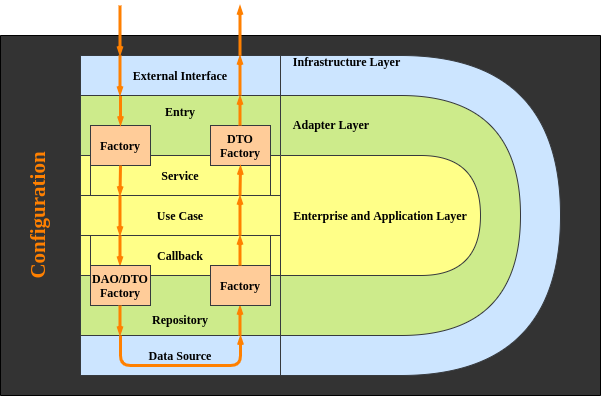

The diagram above was exported from draw.io. Its source (the exported page's mxGraphModel, read from the mxfile embedded in the PNG):
<mxGraphModel dx="824" dy="413" grid="1" gridSize="10" guides="1" tooltips="1" connect="1" arrows="1" fold="1" page="1" pageScale="1" pageWidth="850" pageHeight="1100" math="0" shadow="0">
  <root>
    <mxCell id="0" />
    <mxCell id="1" parent="0" />
    <mxCell id="v0oFuUHk5nI3R3pImggy-24" value="&lt;b style=&quot;font-size: 21px&quot;&gt;Configuration&lt;br&gt;&lt;br&gt;&lt;br&gt;&lt;br&gt;&lt;br&gt;&lt;br&gt;&lt;br&gt;&lt;br&gt;&lt;br&gt;&lt;br&gt;&lt;br&gt;&lt;br&gt;&lt;br&gt;&lt;br&gt;&lt;br&gt;&lt;br&gt;&lt;br&gt;&lt;br&gt;&lt;br&gt;&lt;br&gt;&lt;br&gt;&lt;br&gt;&lt;/b&gt;" style="rounded=0;whiteSpace=wrap;html=1;sketch=0;fontFamily=Garamond;rotation=270;fillColor=#333333;fontColor=#FF8000;" parent="1" vertex="1">
      <mxGeometry x="280" width="360" height="600" as="geometry" />
    </mxCell>
    <mxCell id="v0oFuUHk5nI3R3pImggy-18" value="Service" style="shape=process;whiteSpace=wrap;html=1;fontFamily=Garamond;fontStyle=1;fillColor=#ffff88;strokeColor=#36393d;rounded=0;size=0.05;" parent="1" vertex="1">
      <mxGeometry x="240" y="240" width="200" height="40" as="geometry" />
    </mxCell>
    <mxCell id="v0oFuUHk5nI3R3pImggy-15" value="Infrastructure Layer&amp;nbsp; &amp;nbsp; &amp;nbsp; &amp;nbsp; &amp;nbsp; &amp;nbsp; &amp;nbsp; &amp;nbsp; &amp;nbsp; &amp;nbsp; &amp;nbsp; &amp;nbsp; &amp;nbsp; &amp;nbsp; &amp;nbsp; &amp;nbsp; &amp;nbsp; &amp;nbsp; &amp;nbsp; &amp;nbsp; &amp;nbsp; &amp;nbsp; &amp;nbsp; &amp;nbsp; &amp;nbsp;&lt;br&gt;&lt;br&gt;&lt;br&gt;&lt;br&gt;&lt;br&gt;&lt;br&gt;&lt;br&gt;&lt;br&gt;&lt;br&gt;&lt;br&gt;&lt;br&gt;&lt;br&gt;&lt;br&gt;&lt;br&gt;&lt;br&gt;&lt;br&gt;&lt;br&gt;&lt;br&gt;&lt;br&gt;&lt;br&gt;&lt;br&gt;&lt;br&gt;&lt;br&gt;" style="shape=delay;whiteSpace=wrap;html=1;fontFamily=Garamond;fontStyle=1;fillColor=#cce5ff;strokeColor=#36393d;" parent="1" vertex="1">
      <mxGeometry x="440" y="140" width="280" height="320" as="geometry" />
    </mxCell>
    <mxCell id="v0oFuUHk5nI3R3pImggy-14" value="Adapter Layer&amp;nbsp; &amp;nbsp; &amp;nbsp; &amp;nbsp; &amp;nbsp; &amp;nbsp; &amp;nbsp; &amp;nbsp; &amp;nbsp; &amp;nbsp; &amp;nbsp; &amp;nbsp; &amp;nbsp; &amp;nbsp; &amp;nbsp; &amp;nbsp; &amp;nbsp; &amp;nbsp; &amp;nbsp; &amp;nbsp; &amp;nbsp; &amp;nbsp; &amp;nbsp;&amp;nbsp;&lt;br&gt;&lt;br&gt;&lt;br&gt;&lt;br&gt;&lt;br&gt;&lt;br&gt;&lt;br&gt;&lt;br&gt;&lt;br&gt;&lt;br&gt;&lt;br&gt;&lt;br&gt;&lt;br&gt;&lt;br&gt;" style="shape=delay;whiteSpace=wrap;html=1;fontFamily=Garamond;fontStyle=1;fillColor=#cdeb8b;strokeColor=#36393d;" parent="1" vertex="1">
      <mxGeometry x="440" y="180" width="240" height="240" as="geometry" />
    </mxCell>
    <mxCell id="v0oFuUHk5nI3R3pImggy-1" value="Entry&lt;br&gt;&lt;br&gt;&lt;br&gt;" style="rounded=0;whiteSpace=wrap;html=1;fontFamily=Garamond;fontStyle=1;fillColor=#cdeb8b;strokeColor=#36393d;" parent="1" vertex="1">
      <mxGeometry x="240" y="180" width="200" height="60" as="geometry" />
    </mxCell>
    <mxCell id="v0oFuUHk5nI3R3pImggy-3" value="Factory" style="rounded=0;whiteSpace=wrap;html=1;fontFamily=Garamond;fontStyle=1;fillColor=#ffcc99;strokeColor=#36393d;" parent="1" vertex="1">
      <mxGeometry x="250" y="210" width="60" height="40" as="geometry" />
    </mxCell>
    <mxCell id="v0oFuUHk5nI3R3pImggy-4" value="DTO Factory" style="rounded=0;whiteSpace=wrap;html=1;fontFamily=Garamond;fontStyle=1;fillColor=#ffcc99;strokeColor=#36393d;" parent="1" vertex="1">
      <mxGeometry x="370" y="210" width="60" height="40" as="geometry" />
    </mxCell>
    <mxCell id="v0oFuUHk5nI3R3pImggy-5" value="Use Case" style="rounded=0;whiteSpace=wrap;html=1;fontFamily=Garamond;fontStyle=1;fillColor=#ffff88;strokeColor=#36393d;" parent="1" vertex="1">
      <mxGeometry x="240" y="280" width="200" height="40" as="geometry" />
    </mxCell>
    <mxCell id="v0oFuUHk5nI3R3pImggy-7" value="&lt;br&gt;&lt;br&gt;Repository" style="rounded=0;whiteSpace=wrap;html=1;fontFamily=Garamond;fontStyle=1;fillColor=#cdeb8b;strokeColor=#36393d;" parent="1" vertex="1">
      <mxGeometry x="240" y="360" width="200" height="60" as="geometry" />
    </mxCell>
    <mxCell id="v0oFuUHk5nI3R3pImggy-9" value="Data Source" style="rounded=0;whiteSpace=wrap;html=1;fontFamily=Garamond;fontStyle=1;fillColor=#cce5ff;strokeColor=#36393d;" parent="1" vertex="1">
      <mxGeometry x="240" y="420" width="200" height="40" as="geometry" />
    </mxCell>
    <mxCell id="v0oFuUHk5nI3R3pImggy-13" value="Enterprise and Application Layer" style="shape=delay;whiteSpace=wrap;html=1;fontFamily=Garamond;fontStyle=1;fillColor=#ffff88;strokeColor=#36393d;" parent="1" vertex="1">
      <mxGeometry x="440" y="240" width="200" height="120" as="geometry" />
    </mxCell>
    <mxCell id="v0oFuUHk5nI3R3pImggy-17" value="Callback" style="shape=process;whiteSpace=wrap;html=1;backgroundOutline=1;size=0.05;fontFamily=Garamond;fontStyle=1;fillColor=#ffff88;strokeColor=#36393d;" parent="1" vertex="1">
      <mxGeometry x="240" y="320" width="200" height="40" as="geometry" />
    </mxCell>
    <mxCell id="v0oFuUHk5nI3R3pImggy-31" value="" style="endArrow=openThin;html=1;fillColor=#ffff88;strokeColor=#FF8000;strokeWidth=3;endFill=0;entryX=0.5;entryY=0;entryDx=0;entryDy=0;endSize=3;" parent="1" target="v0oFuUHk5nI3R3pImggy-3" edge="1">
      <mxGeometry width="50" height="50" relative="1" as="geometry">
        <mxPoint x="280" y="160" as="sourcePoint" />
        <mxPoint x="290" y="170" as="targetPoint" />
      </mxGeometry>
    </mxCell>
    <mxCell id="v0oFuUHk5nI3R3pImggy-33" value="" style="endArrow=openThin;html=1;fillColor=#ffff88;strokeColor=#FF8000;strokeWidth=3;endFill=0;endSize=3;" parent="1" edge="1">
      <mxGeometry width="50" height="50" relative="1" as="geometry">
        <mxPoint x="280" y="250" as="sourcePoint" />
        <mxPoint x="279.5" y="280" as="targetPoint" />
      </mxGeometry>
    </mxCell>
    <mxCell id="v0oFuUHk5nI3R3pImggy-34" value="" style="endArrow=openThin;html=1;fillColor=#ffff88;strokeColor=#FF8000;strokeWidth=3;endFill=0;endSize=3;" parent="1" edge="1">
      <mxGeometry width="50" height="50" relative="1" as="geometry">
        <mxPoint x="279.5" y="320" as="sourcePoint" />
        <mxPoint x="279.5" y="350" as="targetPoint" />
      </mxGeometry>
    </mxCell>
    <mxCell id="v0oFuUHk5nI3R3pImggy-35" value="" style="endArrow=openThin;html=1;fillColor=#ffff88;strokeColor=#FF8000;strokeWidth=3;endFill=0;endSize=3;" parent="1" edge="1">
      <mxGeometry width="50" height="50" relative="1" as="geometry">
        <mxPoint x="279.5" y="280" as="sourcePoint" />
        <mxPoint x="279.5" y="320" as="targetPoint" />
      </mxGeometry>
    </mxCell>
    <mxCell id="v0oFuUHk5nI3R3pImggy-37" value="" style="endArrow=openThin;html=1;fillColor=#ffff88;strokeColor=#FF8000;strokeWidth=3;endFill=0;endSize=3;" parent="1" edge="1">
      <mxGeometry width="50" height="50" relative="1" as="geometry">
        <mxPoint x="399.5" y="280" as="sourcePoint" />
        <mxPoint x="400" y="250" as="targetPoint" />
      </mxGeometry>
    </mxCell>
    <mxCell id="v0oFuUHk5nI3R3pImggy-39" value="" style="endArrow=openThin;html=1;fillColor=#ffff88;strokeColor=#FF8000;strokeWidth=3;endFill=0;endSize=3;" parent="1" edge="1">
      <mxGeometry width="50" height="50" relative="1" as="geometry">
        <mxPoint x="399.5" y="320" as="sourcePoint" />
        <mxPoint x="399.5" y="280" as="targetPoint" />
      </mxGeometry>
    </mxCell>
    <mxCell id="v0oFuUHk5nI3R3pImggy-40" value="" style="endArrow=openThin;html=1;fillColor=#ffff88;strokeColor=#FF8000;strokeWidth=3;endFill=0;endSize=3;" parent="1" edge="1">
      <mxGeometry width="50" height="50" relative="1" as="geometry">
        <mxPoint x="399.5" y="210" as="sourcePoint" />
        <mxPoint x="399.5" y="180" as="targetPoint" />
      </mxGeometry>
    </mxCell>
    <mxCell id="v0oFuUHk5nI3R3pImggy-42" value="" style="endArrow=openThin;html=1;fillColor=#ffff88;strokeColor=#FF8000;strokeWidth=3;endFill=0;endSize=3;" parent="1" edge="1">
      <mxGeometry width="50" height="50" relative="1" as="geometry">
        <mxPoint x="399.5" y="420" as="sourcePoint" />
        <mxPoint x="399.5" y="390" as="targetPoint" />
      </mxGeometry>
    </mxCell>
    <mxCell id="v0oFuUHk5nI3R3pImggy-43" value="" style="endArrow=openThin;html=1;fillColor=#ffff88;strokeColor=#FF8000;strokeWidth=3;endFill=0;endSize=3;" parent="1" edge="1">
      <mxGeometry width="50" height="50" relative="1" as="geometry">
        <mxPoint x="280" y="420" as="sourcePoint" />
        <mxPoint x="400" y="420" as="targetPoint" />
        <Array as="points">
          <mxPoint x="280" y="450" />
          <mxPoint x="400" y="450" />
        </Array>
      </mxGeometry>
    </mxCell>
    <mxCell id="RFR2MN_tLgPyz581yBBw-1" value="External Interface" style="rounded=0;whiteSpace=wrap;html=1;fontFamily=Garamond;fontStyle=1;fillColor=#cce5ff;strokeColor=#36393d;" parent="1" vertex="1">
      <mxGeometry x="240" y="140" width="200" height="40" as="geometry" />
    </mxCell>
    <mxCell id="v0oFuUHk5nI3R3pImggy-8" value="DAO/DTO Factory" style="rounded=0;whiteSpace=wrap;html=1;fontFamily=Garamond;fontStyle=1;fillColor=#ffcc99;strokeColor=#36393d;" parent="1" vertex="1">
      <mxGeometry x="250" y="350" width="60" height="40" as="geometry" />
    </mxCell>
    <mxCell id="v0oFuUHk5nI3R3pImggy-10" value="Factory" style="rounded=0;whiteSpace=wrap;html=1;fontFamily=Garamond;fontStyle=1;fillColor=#ffcc99;strokeColor=#36393d;" parent="1" vertex="1">
      <mxGeometry x="370" y="350" width="60" height="40" as="geometry" />
    </mxCell>
    <mxCell id="RFR2MN_tLgPyz581yBBw-2" value="" style="endArrow=openThin;html=1;fillColor=#ffff88;strokeColor=#FF8000;strokeWidth=3;endFill=0;endSize=3;" parent="1" edge="1">
      <mxGeometry width="50" height="50" relative="1" as="geometry">
        <mxPoint x="279.5" y="390" as="sourcePoint" />
        <mxPoint x="279.5" y="420" as="targetPoint" />
      </mxGeometry>
    </mxCell>
    <mxCell id="RFR2MN_tLgPyz581yBBw-3" value="" style="endArrow=openThin;html=1;fillColor=#ffff88;strokeColor=#FF8000;strokeWidth=3;endFill=0;endSize=3;" parent="1" edge="1">
      <mxGeometry width="50" height="50" relative="1" as="geometry">
        <mxPoint x="399.5" y="350" as="sourcePoint" />
        <mxPoint x="399.5" y="320" as="targetPoint" />
      </mxGeometry>
    </mxCell>
    <mxCell id="RFR2MN_tLgPyz581yBBw-4" value="" style="endArrow=openThin;html=1;fillColor=#ffff88;strokeColor=#FF8000;strokeWidth=3;endFill=0;endSize=3;" parent="1" edge="1">
      <mxGeometry width="50" height="50" relative="1" as="geometry">
        <mxPoint x="399.5" y="180" as="sourcePoint" />
        <mxPoint x="399.5" y="140" as="targetPoint" />
      </mxGeometry>
    </mxCell>
    <mxCell id="RFR2MN_tLgPyz581yBBw-6" value="" style="endArrow=openThin;html=1;fillColor=#ffff88;strokeColor=#FF8000;strokeWidth=3;endFill=0;endSize=3;" parent="1" edge="1">
      <mxGeometry width="50" height="50" relative="1" as="geometry">
        <mxPoint x="399.5" y="140" as="sourcePoint" />
        <mxPoint x="399.5" y="90" as="targetPoint" />
      </mxGeometry>
    </mxCell>
    <mxCell id="RFR2MN_tLgPyz581yBBw-7" value="" style="endArrow=openThin;html=1;fillColor=#ffff88;strokeColor=#FF8000;strokeWidth=3;endFill=0;endSize=3;" parent="1" edge="1">
      <mxGeometry width="50" height="50" relative="1" as="geometry">
        <mxPoint x="279.5" y="90" as="sourcePoint" />
        <mxPoint x="279.5" y="140" as="targetPoint" />
      </mxGeometry>
    </mxCell>
    <mxCell id="v0oFuUHk5nI3R3pImggy-36" value="" style="endArrow=openThin;html=1;fillColor=#ffff88;strokeColor=#FF8000;strokeWidth=3;endFill=0;endSize=3;" parent="1" edge="1">
      <mxGeometry width="50" height="50" relative="1" as="geometry">
        <mxPoint x="279.5" y="140" as="sourcePoint" />
        <mxPoint x="279.5" y="180" as="targetPoint" />
      </mxGeometry>
    </mxCell>
  </root>
</mxGraphModel>